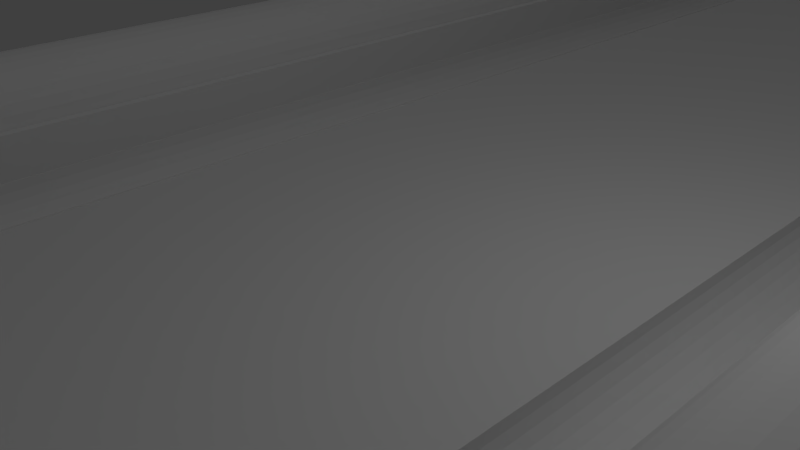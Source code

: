 # Source: lane.blend  (saved by Blender 2.71.0; exported with 4.5.12 LTS)
import bpy
from mathutils import Matrix  # noqa: F401  (used for matrix-valued properties, if any)

bpy.ops.wm.read_factory_settings(use_empty=True)
scene = bpy.context.scene
scene.name = 'Scene'

# ---- collections
col_collection_1 = bpy.data.collections.new('Collection 1'); scene.collection.children.link(col_collection_1)

# ---- world
world_world = bpy.data.worlds.new('World'); scene.world = world_world
world_world.color = (0.05088, 0.05088, 0.05088)
world_world.use_sun_shadow = False
world_world.sun_shadow_jitter_overblur = 0.0
world_world.cycles.sampling_method = 'MANUAL'
world_world.cycles.sample_map_resolution = 256

# ---- cameras
cam_camera = bpy.data.cameras.new('Camera')
cam_camera.clip_end = 100.0
cam_camera.lens = 35.0
cam_camera.sensor_width = 32.0
cam_camera.sensor_height = 18.0
cam_camera.ortho_scale = 7.314
cam_camera.dof.focus_distance = 0.0
cam_camera.dof.aperture_fstop = 128.0

# ---- lights
light_area_002 = bpy.data.lights.new('Area.002', 'AREA')
light_area_002.transmission_factor = 0.0
light_area_002.energy = 703.7
light_area_002.shadow_buffer_clip_start = 0.5
light_area_002.shadow_soft_size = 0.1
light_area_002.shadow_maximum_resolution = 0.006
light_area_002.use_absolute_resolution = True
light_area_002.size = 0.1
light_area_002.size_y = 0.1
light_area_002.cycles.use_multiple_importance_sampling = False
light_area_001 = bpy.data.lights.new('Area.001', 'AREA')
light_area_001.transmission_factor = 0.0
light_area_001.energy = 703.7
light_area_001.shadow_buffer_clip_start = 0.5
light_area_001.shadow_soft_size = 0.1
light_area_001.shadow_maximum_resolution = 0.006
light_area_001.use_absolute_resolution = True
light_area_001.size = 0.1
light_area_001.size_y = 0.1
light_area_001.cycles.use_multiple_importance_sampling = False
light_area = bpy.data.lights.new('Area', 'AREA')
light_area.transmission_factor = 0.0
light_area.energy = 703.7
light_area.shadow_buffer_clip_start = 0.5
light_area.shadow_soft_size = 0.1
light_area.shadow_maximum_resolution = 0.006
light_area.use_absolute_resolution = True
light_area.size = 0.1
light_area.size_y = 0.1
light_area.cycles.use_multiple_importance_sampling = False
light_lamp = bpy.data.lights.new('Lamp', 'POINT')
light_lamp.transmission_factor = 0.0
light_lamp.cutoff_distance = 30.0
light_lamp.energy = 100.0
light_lamp.shadow_buffer_clip_start = 1.001
light_lamp.shadow_soft_size = 0.1
light_lamp.shadow_maximum_resolution = 0.006
light_lamp.use_absolute_resolution = True
light_lamp.cycles.use_multiple_importance_sampling = False

# ---- meshes
me_cube_010 = bpy.data.meshes.new('Cube.010')
me_cube_010.from_pydata([(-23.0, -0.9999, -1.086), (-23.0, -0.9166, -1.086), (-23.0, -0.9166, 1.035), (-23.0, -0.9999, 1.035), (0.8893, -0.9999, -1.086), (0.8893, -0.9166, -1.086), (0.8893, -0.9166, 1.035), (0.8893, -0.9999, 1.035), (-1.0, -1.0, -1.0), (-1.0, 1.0, -1.0), (1.0, 1.0, -1.0), (1.0, -1.0, -1.0), (-1.0, -1.0, 1.0), (-1.0, 1.0, 1.0), (1.0, 1.0, 1.0), (1.0, -1.0, 1.0), (0.8686, -0.9595, 0.7874), (0.8686, 0.9595, 0.7874), (0.8686, 0.9595, 0.9422), (0.8686, -0.9595, 0.9422), (-21.24, -0.9595, 0.7875), (-21.24, 0.9595, 0.7875), (-21.24, 0.9595, 0.9422), (-21.24, -0.9595, 0.9422), (0.9145, -0.9595, -1.016), (0.9145, 0.9595, -1.016), (0.9145, 0.9595, -0.8609), (0.9145, -0.9595, -0.8609), (-21.19, -0.9595, -1.016), (-21.19, 0.9595, -1.016), (-21.19, 0.9595, -0.8609), (-21.19, -0.9595, -0.8609)], [], [(4, 5, 1, 0), (5, 6, 2, 1), (6, 7, 3, 2), (7, 4, 0, 3), (0, 1, 2, 3), (7, 6, 5, 4), (12, 13, 9, 8), (13, 14, 10, 9), (14, 15, 11, 10), (15, 12, 8, 11), (8, 9, 10, 11), (15, 14, 13, 12), (20, 21, 17, 16), (21, 22, 18, 17), (22, 23, 19, 18), (23, 20, 16, 19), (16, 17, 18, 19), (23, 22, 21, 20), (28, 29, 25, 24), (29, 30, 26, 25), (30, 31, 27, 26), (31, 28, 24, 27), (24, 25, 26, 27), (31, 30, 29, 28)])
_uv = me_cube_010.uv_layers.new(name='UVMap')
_uv.uv.foreach_set('vector', [0.08447, 0.9326, 0.1431, 0.9326, 0.1431, 0.9912, 0.08447, 0.9912, 0.08447, 0.9326, 0.1431, 0.9326, 0.1431, 0.9912, 0.08447, 0.9912, 0.08447, 0.9326, 0.1431, 0.9326, 0.1431, 0.9912, 0.08447, 0.9912, 0.08447, 0.9326, 0.1431, 0.9326, 0.1431, 0.9912, 0.08447, 0.9912, 0.08447, 0.9326, 0.1431, 0.9326, 0.1431, 0.9912, 0.08447, 0.9912, 0.08447, 0.9326, 0.1431, 0.9326, 0.1431, 0.9912, 0.08447, 0.9912, 0.08447, 0.9326, 0.1431, 0.9326, 0.1431, 0.9912, 0.08447, 0.9912, 0.08447, 0.9326, 0.1431, 0.9326, 0.1431, 0.9912, 0.08447, 0.9912, 0.08447, 0.9326, 0.1431, 0.9326, 0.1431, 0.9912, 0.08447, 0.9912, 0.08447, 0.9326, 0.1431, 0.9326, 0.1431, 0.9912, 0.08447, 0.9912, 0.08447, 0.9326, 0.1431, 0.9326, 0.1431, 0.9912, 0.08447, 0.9912, 0.08447, 0.9326, 0.1431, 0.9326, 0.1431, 0.9912, 0.08447, 0.9912, 0.08447, 0.9326, 0.1431, 0.9326, 0.1431, 0.9912, 0.08447, 0.9912, 0.08447, 0.9326, 0.1431, 0.9326, 0.1431, 0.9912, 0.08447, 0.9912, 0.08447, 0.9326, 0.1431, 0.9326, 0.1431, 0.9912, 0.08447, 0.9912, 0.08447, 0.9326, 0.1431, 0.9326, 0.1431, 0.9912, 0.08447, 0.9912, 0.08447, 0.9326, 0.1431, 0.9326, 0.1431, 0.9912, 0.08447, 0.9912, 0.08447, 0.9326, 0.1431, 0.9326, 0.1431, 0.9912, 0.08447, 0.9912, 0.08447, 0.9326, 0.1431, 0.9326, 0.1431, 0.9912, 0.08447, 0.9912, 0.08447, 0.9326, 0.1431, 0.9326, 0.1431, 0.9912, 0.08447, 0.9912, 0.08447, 0.9326, 0.1431, 0.9326, 0.1431, 0.9912, 0.08447, 0.9912, 0.08447, 0.9326, 0.1431, 0.9326, 0.1431, 0.9912, 0.08447, 0.9912, 0.08447, 0.9326, 0.1431, 0.9326, 0.1431, 0.9912, 0.08447, 0.9912, 0.08447, 0.9326, 0.1431, 0.9326, 0.1431, 0.9912, 0.08447, 0.9912])
me_cube_010.use_remesh_preserve_volume = False
me_cube_010.use_remesh_preserve_attributes = False
me_cube_010.use_mirror_vertex_groups = False
me_cube_010.update()
me_cube_005 = bpy.data.meshes.new('Cube.005')
me_cube_005.from_pydata([(-1.0, -1.0, 1.0), (-1.0, 1.0, 1.0), (-1.0, 1.0, -1.0), (-1.0, -1.0, -1.0), (1.0, -1.0, 1.0), (1.0, -1.0, -1.0), (1.0, 1.0, 1.0), (1.0, 1.0, -1.0), (-0.9942, -0.9781, -1.0), (0.9941, 0.9028, -1.0), (0.702, 0.9028, -1.0), (0.702, -0.9781, -1.0), (-0.7021, -0.9781, -1.0), (-0.7021, 0.9028, -1.0), (-0.9942, 0.9028, -1.0), (0.9941, -0.9781, -1.0), (0.702, 0.9028, -2.322), (0.702, -0.9781, -2.322), (0.9941, 0.9028, -2.322), (0.9941, -0.9781, -2.322), (-0.9942, 0.9028, -2.322), (-0.9942, -0.9781, -2.322), (-0.7021, 0.9028, -2.322), (-0.7021, -0.9781, -2.322)], [], [(0, 1, 2, 3), (4, 0, 3, 5), (4, 6, 1, 0), (1, 6, 7, 2), (8, 3, 2, 7, 9, 10, 11, 12, 13, 14), (8, 12, 11, 15, 9, 7, 5, 3), (6, 4, 5, 7), (10, 16, 17, 11), (9, 18, 16, 10), (17, 16, 18, 19), (11, 17, 19, 15), (15, 19, 18, 9), (14, 20, 21, 8), (13, 22, 20, 14), (21, 20, 22, 23), (8, 21, 23, 12), (12, 23, 22, 13)])
_uv = me_cube_005.uv_layers.new(name='UVMap')
_uv.uv.foreach_set('vector', [0.0, 0.0, 0.0, 0.0, 0.0, 0.0, 0.0, 0.0, 0.0, 0.0, 0.0, 0.0, 0.0, 0.0, 0.0, 0.0, 0.0, 0.0, 0.0, 0.0, 0.0, 0.0, 0.0, 0.0, 1.0, 1.0, 1.192e-07, 1.0, 0.0, 0.4434, 1.0, 0.4434, 0.0, 0.0, 0.0, 0.0, 0.0, 0.0, 0.0, 0.0, 0.0, 0.0, 0.0, 0.0, 0.0, 0.0, 0.0, 0.0, 0.0, 0.0, 0.0, 0.0, 0.0, 0.0, 0.0, 0.0, 0.0, 0.0, 0.0, 0.0, 0.0, 0.0, 0.0, 0.0, 0.0, 0.0, 0.0, 0.0, 0.0, 0.0, 0.0, 0.0, 0.0, 0.0, 0.0, 0.0, 0.0, 0.0, 0.0, 0.0, 0.0, 0.0, 0.0, 0.0, 0.3179, 0.1152, 0.0, 0.1157, 0.0, 0.0004883, 0.3179, 0.0, 0.0, 0.0, 0.0, 0.0, 0.0, 0.0, 0.0, 0.0, 0.0, 0.0, 0.0, 0.0, 0.0, 0.0, 0.0, 0.0, 0.0, 0.0, 0.0, 0.0, 0.0, 0.0, 0.0, 0.0, 0.0, 0.0, 0.0, 0.0, 0.0, 0.0, 0.0, 0.0, 0.3179, 0.231, 0.0, 0.2314, 0.0, 0.1157, 0.3179, 0.1152, 0.0, 0.0, 0.0, 0.0, 0.0, 0.0, 0.0, 0.0, 0.0, 0.0, 0.0, 0.0, 0.0, 0.0, 0.0, 0.0, 0.0, 0.0, 0.0, 0.0, 0.0, 0.0, 0.0, 0.0])
me_cube_005.use_remesh_preserve_volume = False
me_cube_005.use_remesh_preserve_attributes = False
me_cube_005.use_mirror_vertex_groups = False
me_cube_005.update()
me_cone = bpy.data.meshes.new('Cone')
me_cone.from_pydata([(0.0, 1.0, -1.0), (0.1951, 0.9808, -1.0), (0.3827, 0.9239, -1.0), (0.5556, 0.8315, -1.0), (0.7071, 0.7071, -1.0), (0.8315, 0.5556, -1.0), (0.9239, 0.3827, -1.0), (0.9808, 0.1951, -1.0), (1.0, 7.55e-08, -1.0), (0.0, 0.0, 1.0), (0.9808, -0.1951, -1.0), (0.9239, -0.3827, -1.0), (0.8315, -0.5556, -1.0), (0.7071, -0.7071, -1.0), (0.5556, -0.8315, -1.0), (0.3827, -0.9239, -1.0), (0.1951, -0.9808, -1.0), (-3.258e-07, -1.0, -1.0), (-0.1951, -0.9808, -1.0), (-0.3827, -0.9239, -1.0), (-0.5556, -0.8315, -1.0), (-0.7071, -0.7071, -1.0), (-0.8315, -0.5556, -1.0), (-0.9239, -0.3827, -1.0), (-0.9808, -0.1951, -1.0), (-1.0, 9.656e-07, -1.0), (-0.9808, 0.1951, -1.0), (-0.9239, 0.3827, -1.0), (-0.8315, 0.5556, -1.0), (-0.7071, 0.7071, -1.0), (-0.5556, 0.8315, -1.0), (-0.3827, 0.9239, -1.0), (-0.1951, 0.9808, -1.0)], [], [(31, 9, 32), (0, 9, 1), (30, 9, 31), (29, 9, 30), (28, 9, 29), (27, 9, 28), (26, 9, 27), (25, 9, 26), (24, 9, 25), (23, 9, 24), (22, 9, 23), (21, 9, 22), (20, 9, 21), (19, 9, 20), (18, 9, 19), (17, 9, 18), (16, 9, 17), (15, 9, 16), (14, 9, 15), (13, 9, 14), (12, 9, 13), (11, 9, 12), (10, 9, 11), (8, 9, 10), (7, 9, 8), (6, 9, 7), (5, 9, 6), (4, 9, 5), (3, 9, 4), (2, 9, 3), (32, 9, 0), (1, 9, 2), (0, 1, 2, 3, 4, 5, 6, 7, 8, 10, 11, 12, 13, 14, 15, 16, 17, 18, 19, 20, 21, 22, 23, 24, 25, 26, 27, 28, 29, 30, 31, 32)])
me_cone.use_remesh_preserve_volume = False
me_cone.use_remesh_preserve_attributes = False
me_cone.use_mirror_vertex_groups = False
me_cone.update()
me_cylinder_002 = bpy.data.meshes.new('Cylinder.002')
me_cylinder_002.from_pydata([(0.0, 1.0, -1.0), (0.0, 1.0, 1.0), (0.1951, 0.9808, -1.0), (0.1951, 0.9808, 1.0), (0.3827, 0.9239, -1.0), (0.3827, 0.9239, 1.0), (0.5556, 0.8315, -1.0), (0.5556, 0.8315, 1.0), (0.7071, 0.7071, -1.0), (0.7071, 0.7071, 1.0), (0.8315, 0.5556, -1.0), (0.8315, 0.5556, 1.0), (0.9239, 0.3827, -1.0), (0.9239, 0.3827, 1.0), (0.9808, 0.1951, -1.0), (0.9808, 0.1951, 1.0), (1.0, 7.55e-08, -1.0), (1.0, 7.55e-08, 1.0), (0.9808, -0.1951, -1.0), (0.9808, -0.1951, 1.0), (0.9239, -0.3827, -1.0), (0.9239, -0.3827, 1.0), (0.8315, -0.5556, -1.0), (0.8315, -0.5556, 1.0), (0.7071, -0.7071, -1.0), (0.7071, -0.7071, 1.0), (0.5556, -0.8315, -1.0), (0.5556, -0.8315, 1.0), (0.3827, -0.9239, -1.0), (0.3827, -0.9239, 1.0), (0.1951, -0.9808, -1.0), (0.1951, -0.9808, 1.0), (-3.258e-07, -1.0, -1.0), (-3.258e-07, -1.0, 1.0), (-0.1951, -0.9808, -1.0), (-0.1951, -0.9808, 1.0), (-0.3827, -0.9239, -1.0), (-0.3827, -0.9239, 1.0), (-0.5556, -0.8315, -1.0), (-0.5556, -0.8315, 1.0), (-0.7071, -0.7071, -1.0), (-0.7071, -0.7071, 1.0), (-0.8315, -0.5556, -1.0), (-0.8315, -0.5556, 1.0), (-0.9239, -0.3827, -1.0), (-0.9239, -0.3827, 1.0), (-0.9808, -0.1951, -1.0), (-0.9808, -0.1951, 1.0), (-1.0, 9.656e-07, -1.0), (-1.0, 9.656e-07, 1.0), (-0.9808, 0.1951, -1.0), (-0.9808, 0.1951, 1.0), (-0.9239, 0.3827, -1.0), (-0.9239, 0.3827, 1.0), (-0.8315, 0.5556, -1.0), (-0.8315, 0.5556, 1.0), (-0.7071, 0.7071, -1.0), (-0.7071, 0.7071, 1.0), (-0.5556, 0.8315, -1.0), (-0.5556, 0.8315, 1.0), (-0.3827, 0.9239, -1.0), (-0.3827, 0.9239, 1.0), (-0.1951, 0.9808, -1.0), (-0.1951, 0.9808, 1.0), (-1.123, -2.336, 0.9992), (-1.123, -2.336, -1.001), (1.182, -2.336, -1.001), (1.182, -2.336, 0.9992), (-1.123, -0.03095, 0.9992), (-1.123, -0.03108, -1.001), (1.182, -0.03108, -1.001), (1.182, -0.03095, 0.9992)], [], [(0, 1, 3, 2), (2, 3, 5, 4), (4, 5, 7, 6), (6, 7, 9, 8), (8, 9, 11, 10), (10, 11, 13, 12), (12, 13, 15, 14), (14, 15, 17, 16), (16, 17, 19, 18), (18, 19, 21, 20), (20, 21, 23, 22), (22, 23, 25, 24), (24, 25, 27, 26), (26, 27, 29, 28), (28, 29, 31, 30), (30, 31, 33, 32), (32, 33, 35, 34), (34, 35, 37, 36), (36, 37, 39, 38), (38, 39, 41, 40), (40, 41, 43, 42), (42, 43, 45, 44), (44, 45, 47, 46), (46, 47, 49, 48), (48, 49, 51, 50), (50, 51, 53, 52), (52, 53, 55, 54), (54, 55, 57, 56), (56, 57, 59, 58), (58, 59, 61, 60), (3, 1, 63, 61, 59, 57, 55, 53, 51, 49, 47, 45, 43, 41, 39, 37, 35, 33, 31, 29, 27, 25, 23, 21, 19, 17, 15, 13, 11, 9, 7, 5), (62, 63, 1, 0), (60, 61, 63, 62), (0, 2, 4, 6, 8, 10, 12, 14, 16, 18, 20, 22, 24, 26, 28, 30, 32, 34, 36, 38, 40, 42, 44, 46, 48, 50, 52, 54, 56, 58, 60, 62), (68, 69, 65, 64), (69, 70, 66, 65), (70, 71, 67, 66), (71, 68, 64, 67), (64, 65, 66, 67), (71, 70, 69, 68)])
_uv = me_cylinder_002.uv_layers.new(name='UVMap')
_uv.uv.foreach_set('vector', [0.3516, 0.0009766, 0.3521, 1.0, 0.3315, 1.0, 0.3315, 0.0009766, 0.3315, 0.0009766, 0.3315, 1.0, 0.3115, 1.0, 0.3115, 0.0009766, 0.3115, 0.0009766, 0.3115, 1.0, 0.291, 1.0, 0.291, 0.0009766, 0.291, 0.0009766, 0.291, 1.0, 0.2705, 1.0, 0.2705, 0.0009766, 0.2705, 0.0009766, 0.2705, 1.0, 0.2505, 1.0, 0.2505, 0.0009766, 0.2505, 0.0009766, 0.2505, 1.0, 0.2305, 1.0, 0.23, 0.0009766, 0.23, 0.0009766, 0.2305, 1.0, 0.21, 1.0, 0.2095, 0.0009766, 0.2095, 0.0009766, 0.21, 1.0, 0.1895, 1.0, 0.1895, 0.0009766, 0.1895, 0.0009766, 0.1895, 1.0, 0.1694, 1.0, 0.1689, 0.0009766, 0.0, 0.0, 0.0, 0.0, 0.0, 0.0, 0.0, 0.0, 0.0, 0.0, 0.0, 0.0, 0.0, 0.0, 0.0, 0.0, 0.0, 0.0, 0.0, 0.0, 0.0, 0.0, 0.0, 0.0, 0.0, 0.0, 0.0, 0.0, 0.0, 0.0, 0.0, 0.0, 0.0, 0.0, 0.0, 0.0, 0.0, 0.0, 0.0, 0.0, 0.0, 0.0, 0.0, 0.0, 0.0, 0.0, 0.0, 0.0, 0.0, 0.0, 0.0, 0.0, 0.0, 0.0, 0.0, 0.0, 0.0, 0.0, 0.0, 0.0, 0.0, 0.0, 0.0, 0.0, 0.0, 0.0, 0.0, 0.0, 0.0, 0.0, 0.0, 0.0, 0.0, 0.0, 0.0, 0.0, 0.0, 0.0, 0.0, 0.0, 0.0, 0.0, 0.0, 0.0, 0.0, 0.0, 0.0, 0.0, 0.0, 0.0, 0.0, 0.0, 0.0, 0.0, 0.0, 0.0, 0.0, 0.0, 0.0, 0.0, 0.0, 0.0, 0.0, 0.0, 0.0, 0.0, 0.0, 0.0, 0.0, 0.0, 0.0, 0.0, 0.5342, 0.0, 0.5347, 0.999, 0.5142, 0.999, 0.5142, 0.0, 0.5142, 0.0, 0.5142, 0.999, 0.4941, 0.999, 0.4937, 0.0, 0.4937, 0.0, 0.4941, 0.999, 0.4736, 0.999, 0.4736, 0.0, 0.4736, 0.0, 0.4736, 0.999, 0.4531, 0.999, 0.4531, 0.0, 0.4531, 0.0, 0.4531, 0.999, 0.4331, 0.999, 0.4331, 0.0, 0.4331, 0.0, 0.4331, 0.999, 0.4126, 0.999, 0.4126, 0.0, 0.4126, 0.0, 0.4126, 0.999, 0.3926, 0.999, 0.3921, 0.0, 0.0, 0.0, 0.0, 0.0, 0.0, 0.0, 0.0, 0.0, 0.0, 0.0, 0.0, 0.0, 0.0, 0.0, 0.0, 0.0, 0.0, 0.0, 0.0, 0.0, 0.0, 0.0, 0.0, 0.0, 0.0, 0.0, 0.0, 0.0, 0.0, 0.0, 0.0, 0.0, 0.0, 0.0, 0.0, 0.0, 0.0, 0.0, 0.0, 0.0, 0.0, 0.0, 0.0, 0.0, 0.0, 0.0, 0.0, 0.0, 0.0, 0.0, 0.0, 0.0, 0.0, 0.0, 0.0, 0.0, 0.0, 0.0, 0.0, 0.0, 0.0, 0.0, 0.0, 0.0, 0.3721, 0.0, 0.3721, 0.999, 0.3521, 1.0, 0.3516, 0.0009766, 0.3921, 0.0, 0.3926, 0.999, 0.3721, 0.999, 0.3721, 0.0, 0.8672, 0.9829, 0.8438, 0.9805, 0.8213, 0.9727, 0.8008, 0.9609, 0.7827, 0.9463, 0.7681, 0.9277, 0.7578, 0.9067, 0.751, 0.8843, 0.749, 0.8608, 0.7515, 0.8374, 0.7593, 0.8149, 0.771, 0.7944, 0.7856, 0.7764, 0.8042, 0.7617, 0.8252, 0.7515, 0.8477, 0.7446, 0.8711, 0.7427, 0.8945, 0.7451, 0.917, 0.7529, 0.9375, 0.7646, 0.9556, 0.7793, 0.9702, 0.7979, 0.9805, 0.8188, 0.9873, 0.8413, 0.9893, 0.8647, 0.9868, 0.8882, 0.979, 0.9106, 0.9673, 0.9312, 0.9526, 0.9492, 0.9341, 0.9639, 0.9131, 0.9741, 0.8906, 0.981, 0.0, 0.0, 0.0, 0.0, 0.0, 0.0, 0.0, 0.0, 0.0, 0.0, 0.0, 0.0, 0.0, 0.0, 0.0, 0.0, 0.0, 0.0, 0.0, 0.0, 0.0, 0.0, 0.0, 0.0, 0.0, 0.0, 0.0, 0.0, 0.0, 0.0, 0.0, 0.0, 0.0, 0.0, 0.0, 0.0, 0.0, 0.0, 0.0, 0.0, 0.0, 0.0, 0.0, 0.0, 0.0, 0.0, 0.0, 0.0])
me_cylinder_002.use_remesh_preserve_volume = False
me_cylinder_002.use_remesh_preserve_attributes = False
me_cylinder_002.use_mirror_vertex_groups = False
me_cylinder_002.use_paint_bone_selection = False
me_cylinder_002.use_paint_mask = True
me_cylinder_002.update()
me_cylinder_001 = bpy.data.meshes.new('Cylinder.001')
me_cylinder_001.from_pydata([(0.0, 1.0, -1.0), (0.0, 1.0, 1.0), (0.1951, 0.9808, -1.0), (0.1951, 0.9808, 1.0), (0.3827, 0.9239, -1.0), (0.3827, 0.9239, 1.0), (0.5556, 0.8315, -1.0), (0.5556, 0.8315, 1.0), (0.7071, 0.7071, -1.0), (0.7071, 0.7071, 1.0), (0.8315, 0.5556, -1.0), (0.8315, 0.5556, 1.0), (0.9239, 0.3827, -1.0), (0.9239, 0.3827, 1.0), (0.9808, 0.1951, -1.0), (0.9808, 0.1951, 1.0), (1.0, 7.55e-08, -1.0), (1.0, 7.55e-08, 1.0), (0.9808, -0.1951, -1.0), (0.9808, -0.1951, 1.0), (0.9239, -0.3827, -1.0), (0.9239, -0.3827, 1.0), (0.8315, -0.5556, -1.0), (0.8315, -0.5556, 1.0), (0.7071, -0.7071, -1.0), (0.7071, -0.7071, 1.0), (0.5556, -0.8315, -1.0), (0.5556, -0.8315, 1.0), (0.3827, -0.9239, -1.0), (0.3827, -0.9239, 1.0), (0.1951, -0.9808, -1.0), (0.1951, -0.9808, 1.0), (-3.258e-07, -1.0, -1.0), (-3.258e-07, -1.0, 1.0), (-0.1951, -0.9808, -1.0), (-0.1951, -0.9808, 1.0), (-0.3827, -0.9239, -1.0), (-0.3827, -0.9239, 1.0), (-0.5556, -0.8315, -1.0), (-0.5556, -0.8315, 1.0), (-0.7071, -0.7071, -1.0), (-0.7071, -0.7071, 1.0), (-0.8315, -0.5556, -1.0), (-0.8315, -0.5556, 1.0), (-0.9239, -0.3827, -1.0), (-0.9239, -0.3827, 1.0), (-0.9808, -0.1951, -1.0), (-0.9808, -0.1951, 1.0), (-1.0, 9.656e-07, -1.0), (-1.0, 9.656e-07, 1.0), (-0.9808, 0.1951, -1.0), (-0.9808, 0.1951, 1.0), (-0.9239, 0.3827, -1.0), (-0.9239, 0.3827, 1.0), (-0.8315, 0.5556, -1.0), (-0.8315, 0.5556, 1.0), (-0.7071, 0.7071, -1.0), (-0.7071, 0.7071, 1.0), (-0.5556, 0.8315, -1.0), (-0.5556, 0.8315, 1.0), (-0.3827, 0.9239, -1.0), (-0.3827, 0.9239, 1.0), (-0.1951, 0.9808, -1.0), (-0.1951, 0.9808, 1.0), (-1.123, -2.336, 0.9992), (-1.123, -2.336, -1.001), (1.182, -2.336, -1.001), (1.182, -2.336, 0.9992), (-1.123, -0.03095, 0.9992), (-1.123, -0.03108, -1.001), (1.182, -0.03108, -1.001), (1.182, -0.03095, 0.9992)], [], [(0, 1, 3, 2), (2, 3, 5, 4), (4, 5, 7, 6), (6, 7, 9, 8), (8, 9, 11, 10), (10, 11, 13, 12), (12, 13, 15, 14), (14, 15, 17, 16), (16, 17, 19, 18), (18, 19, 21, 20), (20, 21, 23, 22), (22, 23, 25, 24), (24, 25, 27, 26), (26, 27, 29, 28), (28, 29, 31, 30), (30, 31, 33, 32), (32, 33, 35, 34), (34, 35, 37, 36), (36, 37, 39, 38), (38, 39, 41, 40), (40, 41, 43, 42), (42, 43, 45, 44), (44, 45, 47, 46), (46, 47, 49, 48), (48, 49, 51, 50), (50, 51, 53, 52), (52, 53, 55, 54), (54, 55, 57, 56), (56, 57, 59, 58), (58, 59, 61, 60), (3, 1, 63, 61, 59, 57, 55, 53, 51, 49, 47, 45, 43, 41, 39, 37, 35, 33, 31, 29, 27, 25, 23, 21, 19, 17, 15, 13, 11, 9, 7, 5), (62, 63, 1, 0), (60, 61, 63, 62), (0, 2, 4, 6, 8, 10, 12, 14, 16, 18, 20, 22, 24, 26, 28, 30, 32, 34, 36, 38, 40, 42, 44, 46, 48, 50, 52, 54, 56, 58, 60, 62), (68, 69, 65, 64), (69, 70, 66, 65), (70, 71, 67, 66), (71, 68, 64, 67), (64, 65, 66, 67), (71, 70, 69, 68)])
me_cylinder_001.use_remesh_preserve_volume = False
me_cylinder_001.use_remesh_preserve_attributes = False
me_cylinder_001.use_mirror_vertex_groups = False
me_cylinder_001.update()
me_cube_003 = bpy.data.meshes.new('Cube.003')
me_cube_003.from_pydata([(-0.75, -60.0, 1.0), (-0.75, 60.0, 1.0), (-0.75, 60.0, -1.0), (-0.75, -60.0, -1.0), (0.75, -60.0, 1.0), (0.7259, -60.0, 1.0), (0.7264, -60.0, 0.9954), (0.7125, -60.0, 0.8541), (0.6713, -60.0, 0.7182), (0.6043, -60.0, 0.593), (0.5142, -60.0, 0.4832), (0.4045, -60.0, 0.3931), (0.2792, -60.0, 0.3262), (0.1433, -60.0, 0.2849), (0.002029, -60.0, 0.271), (-0.1393, -60.0, 0.2849), (-0.2752, -60.0, 0.3262), (-0.4004, -60.0, 0.3931), (-0.5102, -60.0, 0.4832), (-0.6003, -60.0, 0.593), (-0.6672, -60.0, 0.7182), (-0.7084, -60.0, 0.8541), (-0.7223, -60.0, 0.9954), (-0.7219, -60.0, 1.0), (0.75, -60.0, -1.0), (-0.7219, 60.0, 1.0), (-0.7223, 60.0, 0.9954), (-0.7084, 60.0, 0.8541), (-0.6672, 60.0, 0.7182), (-0.6003, 60.0, 0.593), (-0.5102, 60.0, 0.4832), (-0.4004, 60.0, 0.3931), (-0.2752, 60.0, 0.3262), (-0.1393, 60.0, 0.2849), (0.002029, 60.0, 0.271), (0.1433, 60.0, 0.2849), (0.2792, 60.0, 0.3262), (0.4045, 60.0, 0.3931), (0.5142, 60.0, 0.4832), (0.6043, 60.0, 0.593), (0.6713, 60.0, 0.7182), (0.7125, 60.0, 0.8541), (0.7264, 60.0, 0.9954), (0.7259, 60.0, 1.0), (0.75, 60.0, 1.0), (0.75, 60.0, -1.0)], [], [(0, 1, 2, 3), (4, 5, 6, 7, 8, 9, 10, 11, 12, 13, 14, 15, 16, 17, 18, 19, 20, 21, 22, 23, 0, 3, 24), (25, 1, 0, 23), (1, 25, 26, 27, 28, 29, 30, 31, 32, 33, 34, 35, 36, 37, 38, 39, 40, 41, 42, 43, 44, 45, 2), (3, 2, 45, 24), (44, 4, 24, 45), (4, 44, 43, 5), (6, 5, 43, 42), (42, 41, 7, 6), (41, 40, 8, 7), (40, 39, 9, 8), (39, 38, 10, 9), (38, 37, 11, 10), (37, 36, 12, 11), (36, 35, 13, 12), (35, 34, 14, 13), (34, 33, 15, 14), (33, 32, 16, 15), (32, 31, 17, 16), (31, 30, 18, 17), (30, 29, 19, 18), (29, 28, 20, 19), (28, 27, 21, 20), (27, 26, 22, 21), (26, 25, 23, 22)])
me_cube_003.use_remesh_preserve_volume = False
me_cube_003.use_remesh_preserve_attributes = False
me_cube_003.use_mirror_vertex_groups = False
me_cube_003.update()
me_cube_001 = bpy.data.meshes.new('Cube.001')
me_cube_001.from_pydata([(-3.5, -60.0, -0.25), (-3.5, 60.0, -0.25), (3.5, 60.0, -0.25), (3.5, -60.0, -0.25), (-3.5, -60.0, 0.25), (-3.5, 60.0, 0.25), (3.5, 60.0, 0.25), (3.5, -60.0, 0.25)], [], [(4, 5, 1, 0), (5, 6, 2, 1), (6, 7, 3, 2), (7, 4, 0, 3), (0, 1, 2, 3), (7, 6, 5, 4)])
_uv = me_cube_001.uv_layers.new(name='UVMap')
_uv.uv.foreach_set('vector', [0.0, 0.0, 0.0, 0.9961, 0.0, 0.9922, 0.0, 0.003906, 0.0, 0.9961, 0.06543, 0.9961, 0.06543, 0.9922, 0.0, 0.9922, 0.06543, 0.9961, 0.06543, 0.0, 0.06543, 0.003906, 0.06543, 0.9922, 0.06543, 0.0, 0.0, 0.0, 0.0, 0.003906, 0.06543, 0.003906, 0.0, 0.003906, 0.0, 0.9922, 0.06543, 0.9922, 0.06543, 0.003906, 0.06543, 0.0, 0.06543, 0.9961, 0.0, 0.9961, 0.0, 0.0])
me_cube_001.use_remesh_preserve_volume = False
me_cube_001.use_remesh_preserve_attributes = False
me_cube_001.use_mirror_vertex_groups = False
me_cube_001.update()
me_cube_002 = bpy.data.meshes.new('Cube.002')
me_cube_002.from_pydata([(-0.75, -60.0, 1.0), (-0.75, 60.0, 1.0), (-0.75, 60.0, -1.0), (-0.75, -60.0, -1.0), (0.75, -60.0, 1.0), (0.7259, -60.0, 1.0), (0.7264, -60.0, 0.9954), (0.7125, -60.0, 0.8541), (0.6713, -60.0, 0.7182), (0.6043, -60.0, 0.593), (0.5142, -60.0, 0.4832), (0.4045, -60.0, 0.3931), (0.2792, -60.0, 0.3262), (0.1433, -60.0, 0.2849), (0.002029, -60.0, 0.271), (-0.1393, -60.0, 0.2849), (-0.2752, -60.0, 0.3262), (-0.4004, -60.0, 0.3931), (-0.5102, -60.0, 0.4832), (-0.6003, -60.0, 0.593), (-0.6672, -60.0, 0.7182), (-0.7084, -60.0, 0.8541), (-0.7223, -60.0, 0.9954), (-0.7219, -60.0, 1.0), (0.75, -60.0, -1.0), (-0.7219, 60.0, 1.0), (-0.7223, 60.0, 0.9954), (-0.7084, 60.0, 0.8541), (-0.6672, 60.0, 0.7182), (-0.6003, 60.0, 0.593), (-0.5102, 60.0, 0.4832), (-0.4004, 60.0, 0.3931), (-0.2752, 60.0, 0.3262), (-0.1393, 60.0, 0.2849), (0.002029, 60.0, 0.271), (0.1433, 60.0, 0.2849), (0.2792, 60.0, 0.3262), (0.4045, 60.0, 0.3931), (0.5142, 60.0, 0.4832), (0.6043, 60.0, 0.593), (0.6713, 60.0, 0.7182), (0.7125, 60.0, 0.8541), (0.7264, 60.0, 0.9954), (0.7259, 60.0, 1.0), (0.75, 60.0, 1.0), (0.75, 60.0, -1.0)], [], [(0, 1, 2, 3), (4, 5, 6, 7, 8, 9, 10, 11, 12, 13, 14, 15, 16, 17, 18, 19, 20, 21, 22, 23, 0, 3, 24), (25, 1, 0, 23), (1, 25, 26, 27, 28, 29, 30, 31, 32, 33, 34, 35, 36, 37, 38, 39, 40, 41, 42, 43, 44, 45, 2), (3, 2, 45, 24), (44, 4, 24, 45), (4, 44, 43, 5), (6, 5, 43, 42), (42, 41, 7, 6), (41, 40, 8, 7), (40, 39, 9, 8), (39, 38, 10, 9), (38, 37, 11, 10), (37, 36, 12, 11), (36, 35, 13, 12), (35, 34, 14, 13), (34, 33, 15, 14), (33, 32, 16, 15), (32, 31, 17, 16), (31, 30, 18, 17), (30, 29, 19, 18), (29, 28, 20, 19), (28, 27, 21, 20), (27, 26, 22, 21), (26, 25, 23, 22)])
me_cube_002.use_remesh_preserve_volume = False
me_cube_002.use_remesh_preserve_attributes = False
me_cube_002.use_mirror_vertex_groups = False
me_cube_002.update()

# ---- objects
ob_pin_bin = bpy.data.objects.new('Pin Bin', me_cube_010)
ob_back_wall = bpy.data.objects.new('Back Wall', me_cube_005)
ob_cone = bpy.data.objects.new('Cone', me_cone)
ob_area_002 = bpy.data.objects.new('Area.002', light_area_002)
ob_area_001 = bpy.data.objects.new('Area.001', light_area_001)
ob_area = bpy.data.objects.new('Area', light_area)
ob_barrierl = bpy.data.objects.new('BarrierL', me_cylinder_002)
ob_barrierr = bpy.data.objects.new('BarrierR', me_cylinder_001)
ob_gutter_001 = bpy.data.objects.new('Gutter.001', me_cube_003)
ob_floor = bpy.data.objects.new('Floor', me_cube_001)
ob_gutter = bpy.data.objects.new('Gutter', me_cube_002)
ob_lamp = bpy.data.objects.new('Lamp', light_lamp)
ob_camera = bpy.data.objects.new('Camera', cam_camera)

# ---- transforms, parenting, visibility, modifiers, constraints
ob_pin_bin.location = (0.2098, -74.15, -4.859)
ob_pin_bin.rotation_euler = (-0.0, 1.571, 0.0)
ob_pin_bin.scale = (0.7301, 13.79, 6.734)
ob_pin_bin.lineart.crease_threshold = 0.0
ob_back_wall.location = (0.03842, -60.58, 7.303)
ob_back_wall.scale = (7.14, 0.5741, 3.274)
ob_back_wall.lineart.crease_threshold = 0.0
ob_cone.location = (1.82, 60.09, 2.263)
ob_cone.lineart.crease_threshold = 0.0
ob_area_002.location = (-31.83, -91.3, -44.78)
ob_area_002.lineart.crease_threshold = 0.0
ob_area_001.location = (38.99, 79.55, -21.35)
ob_area_001.lineart.crease_threshold = 0.0
ob_area.location = (7.54, 1.938, 45.2)
ob_area.lineart.crease_threshold = 0.0
ob_barrierl.location = (5.965, 0.0, 1.0)
ob_barrierl.rotation_euler = (1.571, -0.0, 0.0)
ob_barrierl.scale = (0.8677, 0.8677, 60.0)
ob_barrierl.lineart.crease_threshold = 0.0
ob_barrierr.location = (-6.028, 0.0, 1.0)
ob_barrierr.rotation_euler = (1.571, -0.0, 0.0)
ob_barrierr.scale = (0.8677, 0.8677, 60.0)
ob_barrierr.hide_viewport = True
ob_barrierr.lineart.crease_threshold = 0.0
ob_gutter_001.location = (-4.249, 0.0, -0.7264)
ob_gutter_001.lineart.crease_threshold = 0.0
ob_floor.location = (0.0, 0.0, 0.0)
ob_floor.lineart.crease_threshold = 0.0
ob_gutter.location = (4.249, 0.0, -0.7264)
ob_gutter.lineart.crease_threshold = 0.0
ob_lamp.location = (4.076, 1.005, 5.904)
ob_lamp.rotation_euler = (0.6503, 0.05522, 1.866)
ob_lamp.lock_rotations_4d = False
ob_lamp.empty_display_type = 'ARROWS'
ob_lamp.color = (0.0, 0.0, 0.0, 0.0)
ob_lamp.lineart.crease_threshold = 0.0
ob_camera.location = (7.481, -6.508, 5.344)
ob_camera.rotation_euler = (1.109, 0.01082, 0.8149)
ob_camera.lock_rotations_4d = False
ob_camera.empty_display_type = 'ARROWS'
ob_camera.color = (0.0, 0.0, 0.0, 0.0)
ob_camera.display_type = 'WIRE'
ob_camera.lineart.crease_threshold = 0.0

# ---- collection membership
col_collection_1.objects.link(ob_pin_bin)
col_collection_1.objects.link(ob_back_wall)
col_collection_1.objects.link(ob_cone)
col_collection_1.objects.link(ob_area_002)
col_collection_1.objects.link(ob_area_001)
col_collection_1.objects.link(ob_area)
col_collection_1.objects.link(ob_barrierl)
col_collection_1.objects.link(ob_barrierr)
col_collection_1.objects.link(ob_gutter_001)
col_collection_1.objects.link(ob_floor)
col_collection_1.objects.link(ob_gutter)
col_collection_1.objects.link(ob_lamp)
col_collection_1.objects.link(ob_camera)

# ---- scene / render settings (as saved in the file)
scene.camera = ob_camera
scene.frame_start = 1; scene.frame_end = 250; scene.frame_set(71)
scene.render.engine = 'BLENDER_EEVEE_NEXT'
scene.render.resolution_percentage = 50
scene.render.dither_intensity = 0.0
scene.cycles.use_denoising = False
scene.cycles.samples = 10
scene.cycles.sampling_pattern = 'TABULATED_SOBOL'
scene.cycles.light_sampling_threshold = 0.0
scene.cycles.use_adaptive_sampling = False
scene.cycles.use_light_tree = False
scene.cycles.blur_glossy = 0.0
scene.cycles.volume_bounces = 1
scene.cycles.pixel_filter_type = 'GAUSSIAN'
scene.cycles.sample_clamp_indirect = 0.0
scene.view_settings.view_transform = 'Standard'
bpy.context.view_layer.update()
